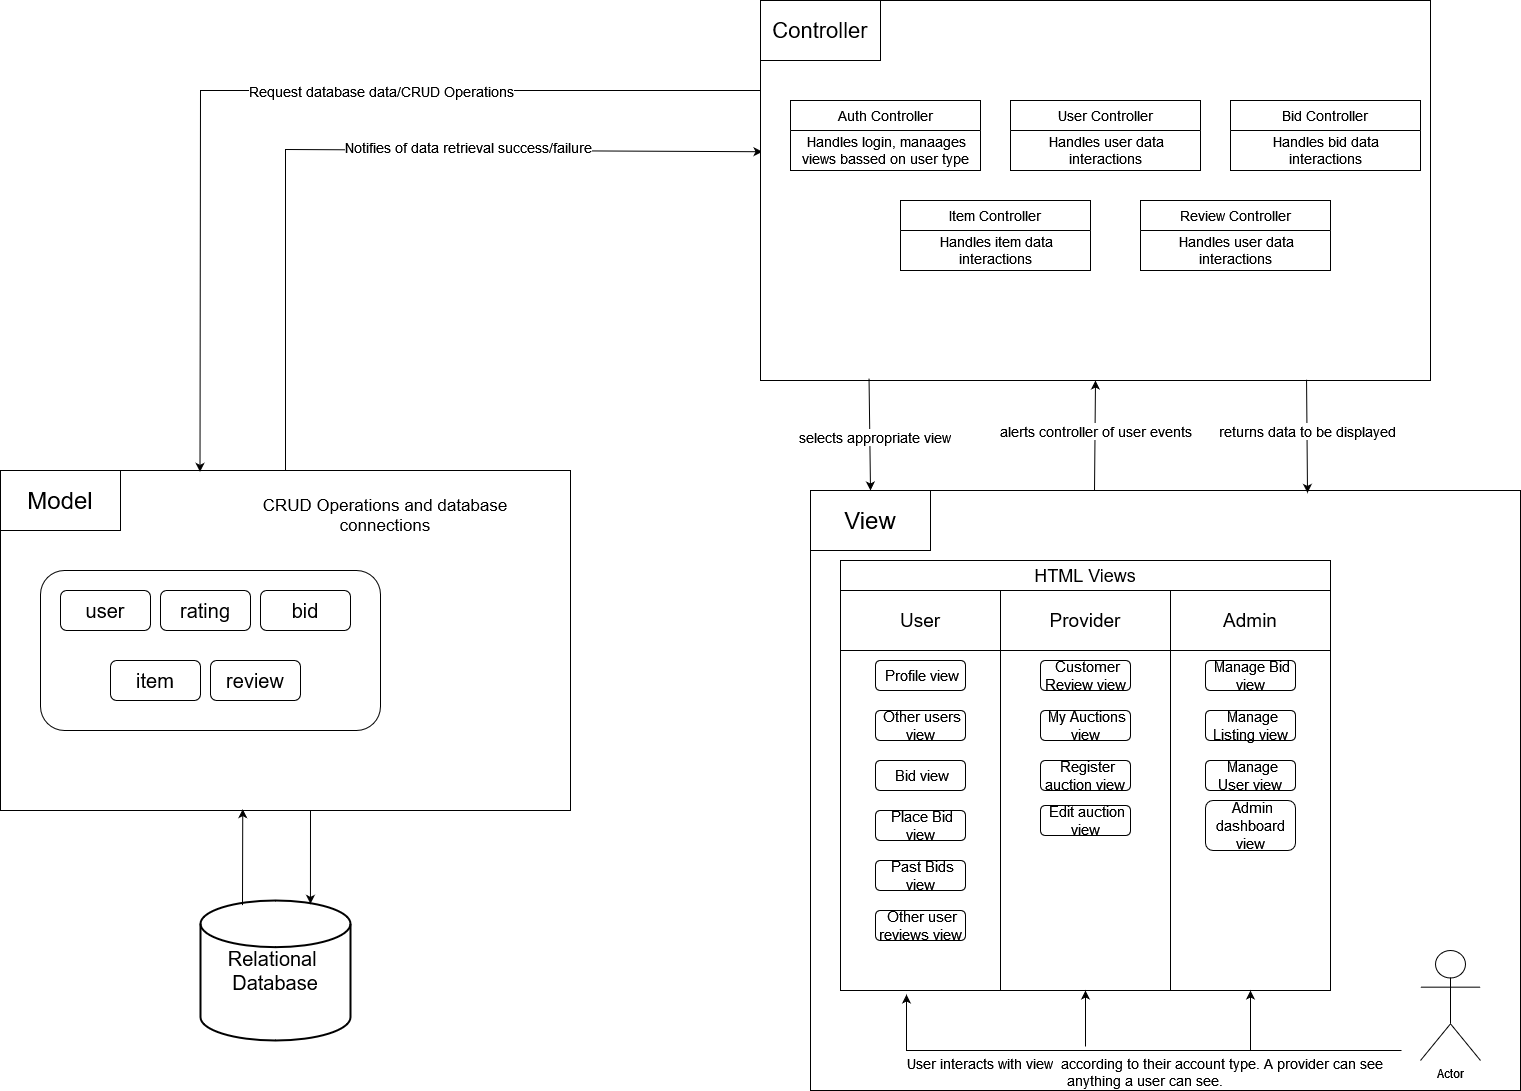

The diagram above was exported from draw.io. Its source (the exported page's mxGraphModel, read from the mxfile embedded in the PNG):
<mxGraphModel dx="1400" dy="980" grid="1" gridSize="10" guides="1" tooltips="1" connect="1" arrows="1" fold="1" page="1" pageScale="1" pageWidth="1654" pageHeight="1169" math="0" shadow="0">
  <root>
    <mxCell id="0" />
    <mxCell id="1" parent="0" />
    <mxCell id="uNaxhdoiLbw7-kHuHbok-19" style="edgeStyle=none;rounded=0;orthogonalLoop=1;jettySize=auto;html=1;exitX=0.5;exitY=0;exitDx=0;exitDy=0;entryX=0.003;entryY=0.398;entryDx=0;entryDy=0;entryPerimeter=0;" edge="1" parent="1" source="uNaxhdoiLbw7-kHuHbok-2" target="uNaxhdoiLbw7-kHuHbok-3">
      <mxGeometry relative="1" as="geometry">
        <mxPoint x="354.66666666666674" y="230" as="targetPoint" />
        <Array as="points">
          <mxPoint x="355" y="219" />
        </Array>
      </mxGeometry>
    </mxCell>
    <mxCell id="uNaxhdoiLbw7-kHuHbok-64" value="&lt;font style=&quot;font-size: 14px;&quot;&gt;Notifies of data retrieval success/failure&lt;/font&gt;" style="edgeLabel;html=1;align=center;verticalAlign=middle;resizable=0;points=[];" vertex="1" connectable="0" parent="uNaxhdoiLbw7-kHuHbok-19">
      <mxGeometry x="0.2614" y="4" relative="1" as="geometry">
        <mxPoint x="1" as="offset" />
      </mxGeometry>
    </mxCell>
    <mxCell id="uNaxhdoiLbw7-kHuHbok-2" value="" style="rounded=0;whiteSpace=wrap;html=1;" vertex="1" parent="1">
      <mxGeometry x="70" y="540" width="570" height="340" as="geometry" />
    </mxCell>
    <mxCell id="uNaxhdoiLbw7-kHuHbok-18" style="edgeStyle=none;rounded=0;orthogonalLoop=1;jettySize=auto;html=1;entryX=0.35;entryY=0.004;entryDx=0;entryDy=0;entryPerimeter=0;" edge="1" parent="1" target="uNaxhdoiLbw7-kHuHbok-2">
      <mxGeometry relative="1" as="geometry">
        <mxPoint x="270" y="510" as="targetPoint" />
        <mxPoint x="840" y="160" as="sourcePoint" />
        <Array as="points">
          <mxPoint x="270" y="160" />
        </Array>
      </mxGeometry>
    </mxCell>
    <mxCell id="uNaxhdoiLbw7-kHuHbok-65" value="&lt;font style=&quot;font-size: 14px;&quot;&gt;Request database data/CRUD Operations&lt;/font&gt;" style="edgeLabel;html=1;align=center;verticalAlign=middle;resizable=0;points=[];" vertex="1" connectable="0" parent="uNaxhdoiLbw7-kHuHbok-18">
      <mxGeometry x="0.0567" relative="1" as="geometry">
        <mxPoint x="113" as="offset" />
      </mxGeometry>
    </mxCell>
    <mxCell id="uNaxhdoiLbw7-kHuHbok-21" style="edgeStyle=none;rounded=0;orthogonalLoop=1;jettySize=auto;html=1;exitX=0.4;exitY=0.002;exitDx=0;exitDy=0;entryX=0.5;entryY=1;entryDx=0;entryDy=0;exitPerimeter=0;" edge="1" parent="1" source="uNaxhdoiLbw7-kHuHbok-5" target="uNaxhdoiLbw7-kHuHbok-3">
      <mxGeometry relative="1" as="geometry">
        <mxPoint x="1165" y="559" as="targetPoint" />
      </mxGeometry>
    </mxCell>
    <mxCell id="uNaxhdoiLbw7-kHuHbok-71" value="alerts controller of user events" style="edgeLabel;html=1;align=center;verticalAlign=middle;resizable=0;points=[];fontSize=14;" vertex="1" connectable="0" parent="uNaxhdoiLbw7-kHuHbok-21">
      <mxGeometry x="0.0887" relative="1" as="geometry">
        <mxPoint y="-1" as="offset" />
      </mxGeometry>
    </mxCell>
    <mxCell id="uNaxhdoiLbw7-kHuHbok-3" value="" style="rounded=0;whiteSpace=wrap;html=1;" vertex="1" parent="1">
      <mxGeometry x="830" y="70" width="670" height="380" as="geometry" />
    </mxCell>
    <mxCell id="uNaxhdoiLbw7-kHuHbok-5" value="" style="rounded=0;whiteSpace=wrap;html=1;" vertex="1" parent="1">
      <mxGeometry x="880" y="560" width="710" height="600" as="geometry" />
    </mxCell>
    <mxCell id="uNaxhdoiLbw7-kHuHbok-8" value="" style="shape=partialRectangle;whiteSpace=wrap;html=1;top=0;left=0;fillColor=none;" vertex="1" parent="1">
      <mxGeometry x="70" y="540" width="120" height="60" as="geometry" />
    </mxCell>
    <mxCell id="uNaxhdoiLbw7-kHuHbok-9" value="&lt;font style=&quot;font-size: 24px;&quot;&gt;Model&lt;/font&gt;" style="text;html=1;align=center;verticalAlign=middle;whiteSpace=wrap;rounded=0;" vertex="1" parent="1">
      <mxGeometry x="70" y="540" width="120" height="60" as="geometry" />
    </mxCell>
    <mxCell id="uNaxhdoiLbw7-kHuHbok-10" value="" style="shape=partialRectangle;whiteSpace=wrap;html=1;top=0;left=0;fillColor=none;" vertex="1" parent="1">
      <mxGeometry x="830" y="70" width="120" height="60" as="geometry" />
    </mxCell>
    <mxCell id="uNaxhdoiLbw7-kHuHbok-11" value="&lt;font style=&quot;font-size: 22px;&quot;&gt;Controller&lt;/font&gt;" style="text;html=1;align=center;verticalAlign=middle;whiteSpace=wrap;rounded=0;" vertex="1" parent="1">
      <mxGeometry x="830" y="70" width="120" height="60" as="geometry" />
    </mxCell>
    <mxCell id="uNaxhdoiLbw7-kHuHbok-12" value="" style="shape=partialRectangle;whiteSpace=wrap;html=1;top=0;left=0;fillColor=none;" vertex="1" parent="1">
      <mxGeometry x="880" y="560" width="120" height="60" as="geometry" />
    </mxCell>
    <mxCell id="uNaxhdoiLbw7-kHuHbok-13" value="&lt;font style=&quot;font-size: 24px;&quot;&gt;View&lt;/font&gt;" style="text;html=1;align=center;verticalAlign=middle;whiteSpace=wrap;rounded=0;" vertex="1" parent="1">
      <mxGeometry x="880" y="560" width="120" height="60" as="geometry" />
    </mxCell>
    <mxCell id="uNaxhdoiLbw7-kHuHbok-14" value="" style="rounded=1;whiteSpace=wrap;html=1;" vertex="1" parent="1">
      <mxGeometry x="110" y="640" width="340" height="160" as="geometry" />
    </mxCell>
    <mxCell id="uNaxhdoiLbw7-kHuHbok-15" value="&lt;div style=&quot;font-size: 20px;&quot;&gt;&lt;font style=&quot;font-size: 20px;&quot;&gt;Relational&amp;nbsp;&lt;/font&gt;&lt;/div&gt;&lt;div style=&quot;font-size: 20px;&quot;&gt;&lt;font style=&quot;font-size: 20px;&quot;&gt;Database&lt;/font&gt;&lt;/div&gt;" style="strokeWidth=2;html=1;shape=mxgraph.flowchart.database;whiteSpace=wrap;" vertex="1" parent="1">
      <mxGeometry x="270" y="970" width="150" height="140" as="geometry" />
    </mxCell>
    <mxCell id="uNaxhdoiLbw7-kHuHbok-16" style="edgeStyle=none;rounded=0;orthogonalLoop=1;jettySize=auto;html=1;entryX=0.733;entryY=0.024;entryDx=0;entryDy=0;entryPerimeter=0;" edge="1" parent="1" target="uNaxhdoiLbw7-kHuHbok-15">
      <mxGeometry relative="1" as="geometry">
        <mxPoint x="380" y="880" as="sourcePoint" />
      </mxGeometry>
    </mxCell>
    <mxCell id="uNaxhdoiLbw7-kHuHbok-17" style="edgeStyle=none;rounded=0;orthogonalLoop=1;jettySize=auto;html=1;exitX=0.28;exitY=0.033;exitDx=0;exitDy=0;exitPerimeter=0;entryX=0.425;entryY=0.996;entryDx=0;entryDy=0;entryPerimeter=0;" edge="1" parent="1" source="uNaxhdoiLbw7-kHuHbok-15" target="uNaxhdoiLbw7-kHuHbok-2">
      <mxGeometry relative="1" as="geometry" />
    </mxCell>
    <mxCell id="uNaxhdoiLbw7-kHuHbok-20" style="edgeStyle=none;rounded=0;orthogonalLoop=1;jettySize=auto;html=1;exitX=0.162;exitY=0.995;exitDx=0;exitDy=0;entryX=0.5;entryY=0;entryDx=0;entryDy=0;exitPerimeter=0;" edge="1" parent="1" source="uNaxhdoiLbw7-kHuHbok-3" target="uNaxhdoiLbw7-kHuHbok-13">
      <mxGeometry relative="1" as="geometry">
        <mxPoint x="971" y="460" as="targetPoint" />
      </mxGeometry>
    </mxCell>
    <mxCell id="uNaxhdoiLbw7-kHuHbok-70" value="selects appropriate view" style="edgeLabel;html=1;align=center;verticalAlign=middle;resizable=0;points=[];fontSize=14;" vertex="1" connectable="0" parent="uNaxhdoiLbw7-kHuHbok-20">
      <mxGeometry x="0.0589" y="4" relative="1" as="geometry">
        <mxPoint as="offset" />
      </mxGeometry>
    </mxCell>
    <mxCell id="uNaxhdoiLbw7-kHuHbok-22" style="edgeStyle=none;rounded=0;orthogonalLoop=1;jettySize=auto;html=1;entryX=0.7;entryY=0.004;entryDx=0;entryDy=0;entryPerimeter=0;exitX=0.815;exitY=0.998;exitDx=0;exitDy=0;exitPerimeter=0;" edge="1" parent="1" source="uNaxhdoiLbw7-kHuHbok-3" target="uNaxhdoiLbw7-kHuHbok-5">
      <mxGeometry relative="1" as="geometry">
        <mxPoint x="1375" y="560" as="sourcePoint" />
      </mxGeometry>
    </mxCell>
    <mxCell id="uNaxhdoiLbw7-kHuHbok-81" value="returns data to be displayed" style="edgeLabel;html=1;align=center;verticalAlign=middle;resizable=0;points=[];fontSize=14;" vertex="1" connectable="0" parent="uNaxhdoiLbw7-kHuHbok-22">
      <mxGeometry x="-0.1066" relative="1" as="geometry">
        <mxPoint as="offset" />
      </mxGeometry>
    </mxCell>
    <mxCell id="uNaxhdoiLbw7-kHuHbok-28" value="&lt;font style=&quot;font-size: 18px;&quot;&gt;HTML Views&lt;/font&gt;" style="rounded=0;whiteSpace=wrap;html=1;" vertex="1" parent="1">
      <mxGeometry x="910" y="630" width="490" height="30" as="geometry" />
    </mxCell>
    <mxCell id="uNaxhdoiLbw7-kHuHbok-29" value="&lt;font style=&quot;font-size: 19px;&quot;&gt;User&lt;/font&gt;" style="rounded=0;whiteSpace=wrap;html=1;" vertex="1" parent="1">
      <mxGeometry x="910" y="660" width="160" height="60" as="geometry" />
    </mxCell>
    <mxCell id="uNaxhdoiLbw7-kHuHbok-30" value="&lt;font style=&quot;font-size: 19px;&quot;&gt;Provider&lt;/font&gt;" style="rounded=0;whiteSpace=wrap;html=1;" vertex="1" parent="1">
      <mxGeometry x="1070" y="660" width="170" height="60" as="geometry" />
    </mxCell>
    <mxCell id="uNaxhdoiLbw7-kHuHbok-31" value="&lt;font style=&quot;font-size: 19px;&quot;&gt;Admin&lt;/font&gt;" style="rounded=0;whiteSpace=wrap;html=1;" vertex="1" parent="1">
      <mxGeometry x="1240" y="660" width="160" height="60" as="geometry" />
    </mxCell>
    <mxCell id="uNaxhdoiLbw7-kHuHbok-32" value="" style="rounded=0;whiteSpace=wrap;html=1;" vertex="1" parent="1">
      <mxGeometry x="910" y="720" width="160" height="340" as="geometry" />
    </mxCell>
    <mxCell id="uNaxhdoiLbw7-kHuHbok-33" value="" style="rounded=0;whiteSpace=wrap;html=1;" vertex="1" parent="1">
      <mxGeometry x="1070" y="720" width="170" height="340" as="geometry" />
    </mxCell>
    <mxCell id="uNaxhdoiLbw7-kHuHbok-34" value="" style="rounded=0;whiteSpace=wrap;html=1;" vertex="1" parent="1">
      <mxGeometry x="1240" y="720" width="160" height="340" as="geometry" />
    </mxCell>
    <mxCell id="uNaxhdoiLbw7-kHuHbok-37" value="&lt;div&gt;&lt;font style=&quot;font-size: 15px;&quot;&gt;&amp;nbsp;Bid view&lt;/font&gt;&lt;/div&gt;" style="rounded=1;whiteSpace=wrap;html=1;" vertex="1" parent="1">
      <mxGeometry x="945" y="830" width="90" height="30" as="geometry" />
    </mxCell>
    <mxCell id="uNaxhdoiLbw7-kHuHbok-40" value="&lt;font style=&quot;font-size: 15px;&quot;&gt;&amp;nbsp;Profile view&lt;/font&gt;" style="rounded=1;whiteSpace=wrap;html=1;" vertex="1" parent="1">
      <mxGeometry x="945" y="730" width="90" height="30" as="geometry" />
    </mxCell>
    <mxCell id="uNaxhdoiLbw7-kHuHbok-41" value="&lt;font style=&quot;font-size: 15px;&quot;&gt;&amp;nbsp;Past Bids view&lt;/font&gt;" style="rounded=1;whiteSpace=wrap;html=1;" vertex="1" parent="1">
      <mxGeometry x="945" y="930" width="90" height="30" as="geometry" />
    </mxCell>
    <mxCell id="uNaxhdoiLbw7-kHuHbok-42" value="&lt;font style=&quot;font-size: 15px;&quot;&gt;&amp;nbsp;Other users view&lt;/font&gt;" style="rounded=1;whiteSpace=wrap;html=1;" vertex="1" parent="1">
      <mxGeometry x="945" y="780" width="90" height="30" as="geometry" />
    </mxCell>
    <mxCell id="uNaxhdoiLbw7-kHuHbok-43" value="&lt;font style=&quot;font-size: 15px;&quot;&gt;&amp;nbsp;Other user reviews view&lt;/font&gt;" style="rounded=1;whiteSpace=wrap;html=1;" vertex="1" parent="1">
      <mxGeometry x="945" y="980" width="90" height="30" as="geometry" />
    </mxCell>
    <mxCell id="uNaxhdoiLbw7-kHuHbok-44" value="&lt;font style=&quot;font-size: 15px;&quot;&gt;&amp;nbsp;Place Bid view&lt;/font&gt;" style="rounded=1;whiteSpace=wrap;html=1;" vertex="1" parent="1">
      <mxGeometry x="945" y="880" width="90" height="30" as="geometry" />
    </mxCell>
    <mxCell id="uNaxhdoiLbw7-kHuHbok-48" value="&lt;font style=&quot;font-size: 15px;&quot;&gt;&amp;nbsp;Customer Review view&lt;/font&gt;" style="rounded=1;whiteSpace=wrap;html=1;" vertex="1" parent="1">
      <mxGeometry x="1110" y="730" width="90" height="30" as="geometry" />
    </mxCell>
    <mxCell id="uNaxhdoiLbw7-kHuHbok-49" value="&lt;font style=&quot;font-size: 15px;&quot;&gt;&amp;nbsp;My Auctions view&lt;/font&gt;" style="rounded=1;whiteSpace=wrap;html=1;" vertex="1" parent="1">
      <mxGeometry x="1110" y="780" width="90" height="30" as="geometry" />
    </mxCell>
    <mxCell id="uNaxhdoiLbw7-kHuHbok-50" value="&lt;font style=&quot;font-size: 15px;&quot;&gt;&amp;nbsp;Register auction view&lt;/font&gt;" style="rounded=1;whiteSpace=wrap;html=1;" vertex="1" parent="1">
      <mxGeometry x="1110" y="830" width="90" height="30" as="geometry" />
    </mxCell>
    <mxCell id="uNaxhdoiLbw7-kHuHbok-51" value="&lt;font style=&quot;font-size: 15px;&quot;&gt;&amp;nbsp;Edit auction view&lt;/font&gt;" style="rounded=1;whiteSpace=wrap;html=1;" vertex="1" parent="1">
      <mxGeometry x="1110" y="875" width="90" height="30" as="geometry" />
    </mxCell>
    <mxCell id="uNaxhdoiLbw7-kHuHbok-52" value="&lt;font style=&quot;font-size: 15px;&quot;&gt;&amp;nbsp;Manage Bid view&lt;/font&gt;" style="rounded=1;whiteSpace=wrap;html=1;" vertex="1" parent="1">
      <mxGeometry x="1275" y="730" width="90" height="30" as="geometry" />
    </mxCell>
    <mxCell id="uNaxhdoiLbw7-kHuHbok-53" value="&lt;font style=&quot;font-size: 15px;&quot;&gt;&amp;nbsp;Manage Listing view&lt;/font&gt;" style="rounded=1;whiteSpace=wrap;html=1;" vertex="1" parent="1">
      <mxGeometry x="1275" y="780" width="90" height="30" as="geometry" />
    </mxCell>
    <mxCell id="uNaxhdoiLbw7-kHuHbok-54" value="&lt;font style=&quot;font-size: 15px;&quot;&gt;&amp;nbsp;Manage User view&lt;/font&gt;" style="rounded=1;whiteSpace=wrap;html=1;" vertex="1" parent="1">
      <mxGeometry x="1275" y="830" width="90" height="30" as="geometry" />
    </mxCell>
    <mxCell id="uNaxhdoiLbw7-kHuHbok-55" value="&lt;font style=&quot;font-size: 15px;&quot;&gt;&amp;nbsp;Admin dashboard view&lt;/font&gt;" style="rounded=1;whiteSpace=wrap;html=1;" vertex="1" parent="1">
      <mxGeometry x="1275" y="870" width="90" height="50" as="geometry" />
    </mxCell>
    <mxCell id="uNaxhdoiLbw7-kHuHbok-56" value="&lt;font style=&quot;font-size: 20px;&quot;&gt;user&lt;/font&gt;" style="rounded=1;whiteSpace=wrap;html=1;" vertex="1" parent="1">
      <mxGeometry x="130" y="660" width="90" height="40" as="geometry" />
    </mxCell>
    <mxCell id="uNaxhdoiLbw7-kHuHbok-59" value="&lt;font style=&quot;font-size: 20px;&quot;&gt;rating&lt;/font&gt;" style="rounded=1;whiteSpace=wrap;html=1;" vertex="1" parent="1">
      <mxGeometry x="230" y="660" width="90" height="40" as="geometry" />
    </mxCell>
    <mxCell id="uNaxhdoiLbw7-kHuHbok-60" value="&lt;font style=&quot;font-size: 20px;&quot;&gt;bid&lt;/font&gt;" style="rounded=1;whiteSpace=wrap;html=1;" vertex="1" parent="1">
      <mxGeometry x="330" y="660" width="90" height="40" as="geometry" />
    </mxCell>
    <mxCell id="uNaxhdoiLbw7-kHuHbok-61" value="&lt;font style=&quot;font-size: 20px;&quot;&gt;item&lt;/font&gt;" style="rounded=1;whiteSpace=wrap;html=1;" vertex="1" parent="1">
      <mxGeometry x="180" y="730" width="90" height="40" as="geometry" />
    </mxCell>
    <mxCell id="uNaxhdoiLbw7-kHuHbok-62" value="&lt;font style=&quot;font-size: 20px;&quot;&gt;review&lt;/font&gt;" style="rounded=1;whiteSpace=wrap;html=1;" vertex="1" parent="1">
      <mxGeometry x="280" y="730" width="90" height="40" as="geometry" />
    </mxCell>
    <mxCell id="uNaxhdoiLbw7-kHuHbok-63" value="&lt;font style=&quot;font-size: 17px;&quot;&gt;CRUD Operations and database connections&lt;/font&gt;" style="text;html=1;align=center;verticalAlign=middle;whiteSpace=wrap;rounded=0;" vertex="1" parent="1">
      <mxGeometry x="320" y="570" width="270" height="30" as="geometry" />
    </mxCell>
    <mxCell id="uNaxhdoiLbw7-kHuHbok-66" value="Auth Controller" style="swimlane;fontStyle=0;childLayout=stackLayout;horizontal=1;startSize=30;horizontalStack=0;resizeParent=1;resizeParentMax=0;resizeLast=0;collapsible=1;marginBottom=0;whiteSpace=wrap;html=1;fontSize=14;" vertex="1" parent="1">
      <mxGeometry x="860" y="170" width="190" height="70" as="geometry" />
    </mxCell>
    <mxCell id="uNaxhdoiLbw7-kHuHbok-67" value="&lt;div style=&quot;font-size: 14px;&quot; align=&quot;center&quot;&gt;Handles login, manaages views bassed on user type&lt;br style=&quot;font-size: 14px;&quot;&gt;&lt;/div&gt;" style="text;strokeColor=none;fillColor=none;align=left;verticalAlign=middle;spacingLeft=4;spacingRight=4;overflow=hidden;points=[[0,0.5],[1,0.5]];portConstraint=eastwest;rotatable=0;whiteSpace=wrap;html=1;fontSize=14;" vertex="1" parent="uNaxhdoiLbw7-kHuHbok-66">
      <mxGeometry y="30" width="190" height="40" as="geometry" />
    </mxCell>
    <mxCell id="uNaxhdoiLbw7-kHuHbok-72" value="User Controller" style="swimlane;fontStyle=0;childLayout=stackLayout;horizontal=1;startSize=30;horizontalStack=0;resizeParent=1;resizeParentMax=0;resizeLast=0;collapsible=1;marginBottom=0;whiteSpace=wrap;html=1;fontSize=14;" vertex="1" parent="1">
      <mxGeometry x="1080" y="170" width="190" height="70" as="geometry" />
    </mxCell>
    <mxCell id="uNaxhdoiLbw7-kHuHbok-73" value="&lt;div style=&quot;font-size: 14px;&quot; align=&quot;center&quot;&gt;Handles user data interactions&lt;br style=&quot;font-size: 14px;&quot;&gt;&lt;/div&gt;" style="text;strokeColor=none;fillColor=none;align=left;verticalAlign=middle;spacingLeft=4;spacingRight=4;overflow=hidden;points=[[0,0.5],[1,0.5]];portConstraint=eastwest;rotatable=0;whiteSpace=wrap;html=1;fontSize=14;" vertex="1" parent="uNaxhdoiLbw7-kHuHbok-72">
      <mxGeometry y="30" width="190" height="40" as="geometry" />
    </mxCell>
    <mxCell id="uNaxhdoiLbw7-kHuHbok-75" value="Item Controller" style="swimlane;fontStyle=0;childLayout=stackLayout;horizontal=1;startSize=30;horizontalStack=0;resizeParent=1;resizeParentMax=0;resizeLast=0;collapsible=1;marginBottom=0;whiteSpace=wrap;html=1;fontSize=14;" vertex="1" parent="1">
      <mxGeometry x="970" y="270" width="190" height="70" as="geometry" />
    </mxCell>
    <mxCell id="uNaxhdoiLbw7-kHuHbok-76" value="&lt;div style=&quot;font-size: 14px;&quot; align=&quot;center&quot;&gt;Handles item data interactions&lt;br style=&quot;font-size: 14px;&quot;&gt;&lt;/div&gt;" style="text;strokeColor=none;fillColor=none;align=left;verticalAlign=middle;spacingLeft=4;spacingRight=4;overflow=hidden;points=[[0,0.5],[1,0.5]];portConstraint=eastwest;rotatable=0;whiteSpace=wrap;html=1;fontSize=14;" vertex="1" parent="uNaxhdoiLbw7-kHuHbok-75">
      <mxGeometry y="30" width="190" height="40" as="geometry" />
    </mxCell>
    <mxCell id="uNaxhdoiLbw7-kHuHbok-77" value="Bid Controller" style="swimlane;fontStyle=0;childLayout=stackLayout;horizontal=1;startSize=30;horizontalStack=0;resizeParent=1;resizeParentMax=0;resizeLast=0;collapsible=1;marginBottom=0;whiteSpace=wrap;html=1;fontSize=14;" vertex="1" parent="1">
      <mxGeometry x="1300" y="170" width="190" height="70" as="geometry" />
    </mxCell>
    <mxCell id="uNaxhdoiLbw7-kHuHbok-78" value="&lt;div style=&quot;font-size: 14px;&quot; align=&quot;center&quot;&gt;Handles bid data interactions&lt;br style=&quot;font-size: 14px;&quot;&gt;&lt;/div&gt;" style="text;strokeColor=none;fillColor=none;align=left;verticalAlign=middle;spacingLeft=4;spacingRight=4;overflow=hidden;points=[[0,0.5],[1,0.5]];portConstraint=eastwest;rotatable=0;whiteSpace=wrap;html=1;fontSize=14;" vertex="1" parent="uNaxhdoiLbw7-kHuHbok-77">
      <mxGeometry y="30" width="190" height="40" as="geometry" />
    </mxCell>
    <mxCell id="uNaxhdoiLbw7-kHuHbok-79" value="Review Controller" style="swimlane;fontStyle=0;childLayout=stackLayout;horizontal=1;startSize=30;horizontalStack=0;resizeParent=1;resizeParentMax=0;resizeLast=0;collapsible=1;marginBottom=0;whiteSpace=wrap;html=1;fontSize=14;" vertex="1" parent="1">
      <mxGeometry x="1210" y="270" width="190" height="70" as="geometry" />
    </mxCell>
    <mxCell id="uNaxhdoiLbw7-kHuHbok-80" value="&lt;div style=&quot;font-size: 14px;&quot; align=&quot;center&quot;&gt;Handles user data interactions&lt;br style=&quot;font-size: 14px;&quot;&gt;&lt;/div&gt;" style="text;strokeColor=none;fillColor=none;align=left;verticalAlign=middle;spacingLeft=4;spacingRight=4;overflow=hidden;points=[[0,0.5],[1,0.5]];portConstraint=eastwest;rotatable=0;whiteSpace=wrap;html=1;fontSize=14;" vertex="1" parent="uNaxhdoiLbw7-kHuHbok-79">
      <mxGeometry y="30" width="190" height="40" as="geometry" />
    </mxCell>
    <mxCell id="uNaxhdoiLbw7-kHuHbok-84" style="edgeStyle=none;rounded=0;orthogonalLoop=1;jettySize=auto;html=1;" edge="1" parent="1">
      <mxGeometry relative="1" as="geometry">
        <mxPoint x="976" y="1064" as="targetPoint" />
        <mxPoint x="1471" y="1120" as="sourcePoint" />
        <Array as="points">
          <mxPoint x="976" y="1120" />
        </Array>
      </mxGeometry>
    </mxCell>
    <mxCell id="uNaxhdoiLbw7-kHuHbok-82" value="Actor" style="shape=umlActor;verticalLabelPosition=bottom;verticalAlign=top;html=1;outlineConnect=0;" vertex="1" parent="1">
      <mxGeometry x="1490" y="1020" width="60" height="110" as="geometry" />
    </mxCell>
    <mxCell id="uNaxhdoiLbw7-kHuHbok-85" value="" style="endArrow=classic;html=1;rounded=0;entryX=0.5;entryY=1;entryDx=0;entryDy=0;" edge="1" parent="1" target="uNaxhdoiLbw7-kHuHbok-33">
      <mxGeometry width="50" height="50" relative="1" as="geometry">
        <mxPoint x="1155" y="1116" as="sourcePoint" />
        <mxPoint x="1150" y="900" as="targetPoint" />
      </mxGeometry>
    </mxCell>
    <mxCell id="uNaxhdoiLbw7-kHuHbok-86" value="" style="endArrow=classic;html=1;rounded=0;entryX=0.5;entryY=1;entryDx=0;entryDy=0;" edge="1" parent="1" target="uNaxhdoiLbw7-kHuHbok-34">
      <mxGeometry width="50" height="50" relative="1" as="geometry">
        <mxPoint x="1320" y="1120" as="sourcePoint" />
        <mxPoint x="1150" y="860" as="targetPoint" />
      </mxGeometry>
    </mxCell>
    <mxCell id="uNaxhdoiLbw7-kHuHbok-87" value="&lt;font style=&quot;font-size: 14px;&quot;&gt;User interacts with view&amp;nbsp; according to their account type. A provider can see anything a user can see.&lt;br&gt;&lt;/font&gt;" style="text;html=1;align=center;verticalAlign=middle;whiteSpace=wrap;rounded=0;" vertex="1" parent="1">
      <mxGeometry x="970" y="1127" width="490" height="30" as="geometry" />
    </mxCell>
  </root>
</mxGraphModel>